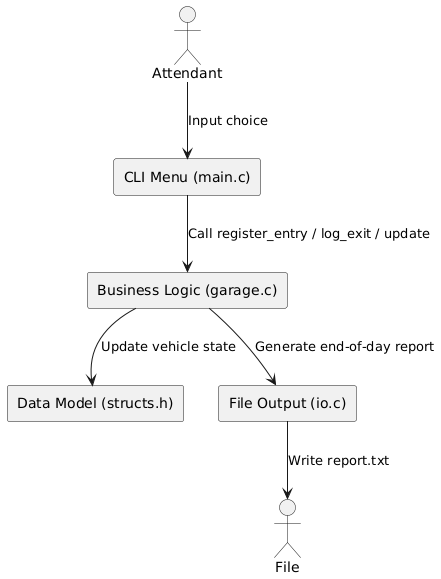

The diagram above was rendered by PlantUML. Its source (embedded in the PNG):
@startuml
actor Attendant
rectangle "CLI Menu (main.c)" as CLI
rectangle "Business Logic (garage.c)" as Logic
rectangle "Data Model (structs.h)" as Model
rectangle "File Output (io.c)" as IO

Attendant --> CLI : Input choice
CLI --> Logic : Call register_entry / log_exit / update
Logic --> Model : Update vehicle state
Logic --> IO : Generate end-of-day report
IO --> File : Write report.txt
@enduml